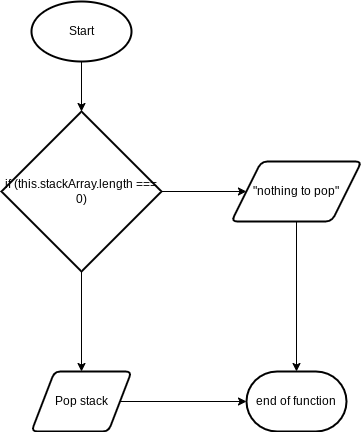

The diagram above was exported from draw.io. Its source (the exported page's mxGraphModel, read from the mxfile embedded in the PNG):
<mxGraphModel dx="1074" dy="741" grid="1" gridSize="10" guides="1" tooltips="1" connect="1" arrows="1" fold="1" page="1" pageScale="1" pageWidth="827" pageHeight="1169" math="0" shadow="0">
  <root>
    <mxCell id="0" />
    <mxCell id="1" parent="0" />
    <mxCell id="4" value="" style="edgeStyle=none;html=1;" edge="1" parent="1" source="2" target="3">
      <mxGeometry relative="1" as="geometry" />
    </mxCell>
    <mxCell id="2" value="Start" style="strokeWidth=2;html=1;shape=mxgraph.flowchart.start_1;whiteSpace=wrap;" vertex="1" parent="1">
      <mxGeometry x="370" y="60" width="100" height="60" as="geometry" />
    </mxCell>
    <mxCell id="6" value="" style="edgeStyle=none;html=1;" edge="1" parent="1" source="3" target="5">
      <mxGeometry relative="1" as="geometry" />
    </mxCell>
    <mxCell id="8" value="" style="edgeStyle=none;html=1;" edge="1" parent="1" source="3" target="7">
      <mxGeometry relative="1" as="geometry" />
    </mxCell>
    <mxCell id="3" value="if (this.stackArray.length === 0)" style="rhombus;whiteSpace=wrap;html=1;strokeWidth=2;" vertex="1" parent="1">
      <mxGeometry x="340" y="170" width="160" height="160" as="geometry" />
    </mxCell>
    <mxCell id="10" value="" style="edgeStyle=none;html=1;" edge="1" parent="1" source="5" target="9">
      <mxGeometry relative="1" as="geometry" />
    </mxCell>
    <mxCell id="5" value="Pop stack" style="shape=parallelogram;html=1;strokeWidth=2;perimeter=parallelogramPerimeter;whiteSpace=wrap;rounded=1;arcSize=12;size=0.23;" vertex="1" parent="1">
      <mxGeometry x="370" y="430" width="100" height="60" as="geometry" />
    </mxCell>
    <mxCell id="11" style="edgeStyle=none;html=1;entryX=0.5;entryY=0;entryDx=0;entryDy=0;entryPerimeter=0;" edge="1" parent="1" source="7" target="9">
      <mxGeometry relative="1" as="geometry" />
    </mxCell>
    <mxCell id="7" value="&quot;nothing to pop&quot;" style="shape=parallelogram;html=1;strokeWidth=2;perimeter=parallelogramPerimeter;whiteSpace=wrap;rounded=1;arcSize=12;size=0.23;" vertex="1" parent="1">
      <mxGeometry x="570" y="220" width="130" height="60" as="geometry" />
    </mxCell>
    <mxCell id="9" value="end of function" style="strokeWidth=2;html=1;shape=mxgraph.flowchart.terminator;whiteSpace=wrap;" vertex="1" parent="1">
      <mxGeometry x="585" y="430" width="100" height="60" as="geometry" />
    </mxCell>
  </root>
</mxGraphModel>